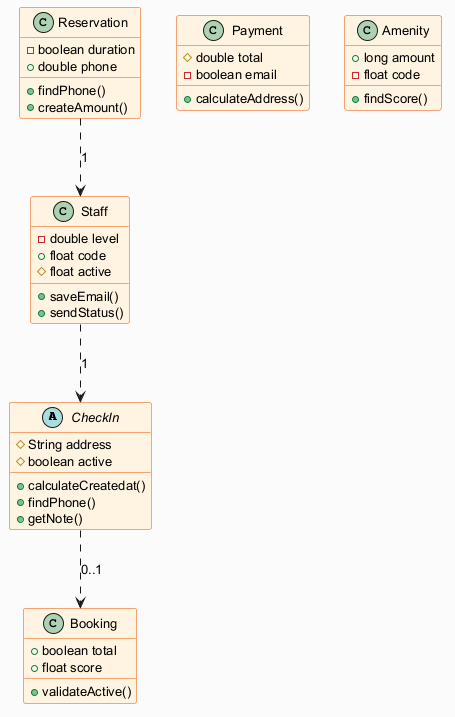

The diagram above was rendered by PlantUML. Its source (embedded in the PNG):
@startuml
skinparam backgroundColor #FAFAFA
skinparam classBackgroundColor #FFF3E0
skinparam classBorderColor #E65100
skinparam defaultFontSize 13
abstract class CheckIn {
  #String address
  #boolean active
  +calculateCreatedat()
  +findPhone()
  +getNote()
}
class Booking {
  +boolean total
  +float score
  +validateActive()
}
class Payment {
  #double total
  -boolean email
  +calculateAddress()
}
class Amenity {
  +long amount
  -float code
  +findScore()
}
class Reservation {
  -boolean duration
  +double phone
  +findPhone()
  +createAmount()
}
class Staff {
  -double level
  +float code
  #float active
  +saveEmail()
  +sendStatus()
}
Reservation ..> Staff : "1"
Staff ..> CheckIn : "1"
CheckIn ..> Booking : "0..1"
@enduml